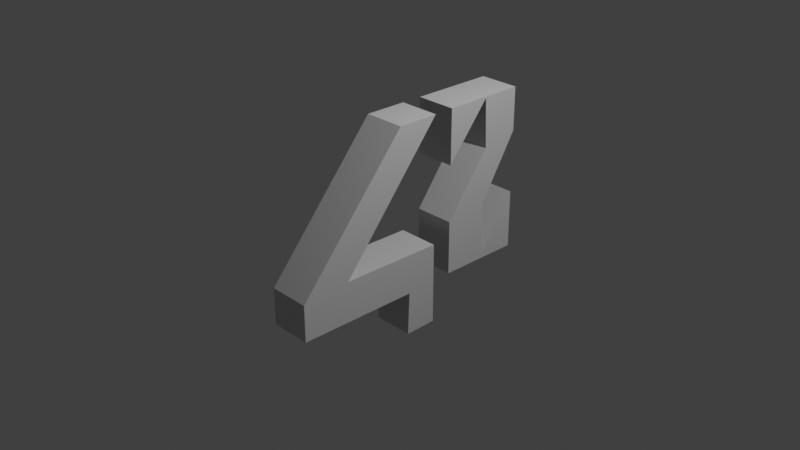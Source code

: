 # Source: untitled.blend  (saved by Blender 3.0.42; exported with 4.5.12 LTS)
import bpy
from mathutils import Matrix  # noqa: F401  (used for matrix-valued properties, if any)

bpy.ops.wm.read_factory_settings(use_empty=True)
scene = bpy.context.scene
scene.name = 'Scene'

# ---- collections
col_collection = bpy.data.collections.new('Collection'); scene.collection.children.link(col_collection)

# ---- materials (node trees are filled in below, after node groups)
mat_material_001 = bpy.data.materials.new('Material.001')
mat_material_001.use_transparent_shadow = False
mat_material_001.diffuse_color = (0.64, 0.64, 0.64, 1.0)
mat_material_001.roughness = 0.6733

# ---- material node trees
mat_material_001.use_nodes = True; mat_material_001.node_tree.nodes.clear()
_N = mat_material_001.node_tree.nodes; _L = mat_material_001.node_tree.links
n0 = _N.new('ShaderNodeBsdfPrincipled'); n0.name = 'Principled BSDF'; n0.location = (10, 300)
n0.distribution = 'GGX'
n0.subsurface_method = 'RANDOM_WALK_SKIN'
n0.inputs[0].default_value = (0.64, 0.64, 0.64, 1.0)
n0.inputs[2].default_value = 0.6733
n0.inputs[3].default_value = 1.0
n0.inputs[27].default_value = (0.0, 0.0, 0.0, 1.0)
n0.inputs[28].default_value = 1.0
n1 = _N.new('ShaderNodeOutputMaterial'); n1.name = 'Material Output'; n1.location = (300, 300)
_L.new(n0.outputs[0], n1.inputs[0])
n1.is_active_output = True

# ---- world
world_world = bpy.data.worlds.new('World'); scene.world = world_world
world_world.use_nodes = True; world_world.node_tree.nodes.clear()
_N = world_world.node_tree.nodes; _L = world_world.node_tree.links
n0 = _N.new('ShaderNodeOutputWorld'); n0.name = 'World Output'; n0.location = (300, 300)
n1 = _N.new('ShaderNodeBackground'); n1.name = 'Background'; n1.location = (10, 300)
n1.inputs[0].default_value = (0.05088, 0.05088, 0.05088, 1.0)
_L.new(n1.outputs[0], n0.inputs[0])
n0.is_active_output = True
world_world.color = (0.05088, 0.05088, 0.05088)
world_world.use_sun_shadow = False
world_world.sun_shadow_jitter_overblur = 0.0

# ---- cameras
cam_camera = bpy.data.cameras.new('Camera')
cam_camera.clip_end = 100.0
cam_camera.ortho_scale = 7.314

# ---- lights
light_light = bpy.data.lights.new('Light', 'POINT')
light_light.transmission_factor = 0.0
light_light.energy = 1000.0
light_light.shadow_soft_size = 0.1
light_light.shadow_maximum_resolution = 0.006
light_light.use_absolute_resolution = True

# ---- meshes
me_cube_001 = bpy.data.meshes.new('Cube.001')
me_cube_001.from_pydata([(0.2324, -0.7455, 1.478), (0.2324, -0.7455, 2.843), (-0.2275, -0.7455, 2.843), (-0.2275, -0.7455, 1.478), (0.2324, 1.12, 1.134), (-0.2275, 1.12, 1.134), (-0.2275, 1.12, 1.603), (0.2324, 1.12, 1.603), (-0.2274, 1.104, 0.4085), (-0.2274, 0.5073, 0.9015), (-0.2274, 1.119, 0.9015), (0.2324, -0.3403, 2.843), (-0.2275, -0.3403, 2.843), (-0.2275, -0.2945, 2.298), (-0.2275, -0.3052, 1.134), (0.2324, -0.3052, 1.134), (0.2324, -1.217, 1.134), (-0.2275, -1.217, 1.134), (0.2324, -0.2945, 2.298), (0.2324, -1.223, 1.497), (-0.2275, -1.223, 1.497), (-0.2274, -0.07552, -0.03762), (0.2237, -0.07552, -0.03762), (0.2237, -0.7312, -0.03762), (-0.2274, -0.7312, -0.03762), (0.2237, 0.5515, 0.3845), (0.2237, 0.6341, -0.03762), (0.2237, 1.119, -0.03762), (0.2237, 1.104, 0.4085), (0.2237, -0.1298, 0.9015), (-0.2274, -0.1298, 0.9015), (-0.2274, -0.7312, 0.9015), (0.2237, -0.7312, 0.9015), (0.2237, 1.119, 0.9015), (-0.2274, 1.119, -0.03762), (0.2237, 0.5073, 0.9015), (-0.2274, 0.5515, 0.3845), (-0.2274, 0.6341, -0.03762), (0.2237, -0.06677, 0.3986), (-0.2274, -0.06677, 0.3986), (0.2237, -0.6846, 0.3897), (-0.2274, -0.6846, 0.3897)], [], [(0, 1, 2, 3), (4, 5, 6, 7), (8, 9, 10), (11, 7, 6, 12), (13, 14, 3), (15, 16, 17, 14), (1, 11, 12, 2), (4, 18, 13, 5), (18, 15, 14, 13), (16, 19, 20, 17), (19, 0, 3, 20), (21, 22, 23, 24), (25, 26, 27, 28), (29, 30, 31, 32), (31, 24, 23, 32), (33, 27, 34, 10), (33, 10, 9, 35), (35, 9, 8, 28), (28, 8, 36, 25), (25, 36, 30, 29), (34, 27, 26, 37), (37, 26, 38, 39), (39, 38, 40, 41), (41, 40, 22, 21), (33, 35, 28), (41, 21, 24), (23, 22, 40), (18, 4, 7), (27, 33, 28), (32, 23, 40), (5, 13, 6), (36, 39, 30), (12, 13, 3, 2), (25, 38, 26), (38, 25, 29), (15, 0, 19, 16), (13, 12, 6), (1, 0, 18, 11), (15, 18, 0), (38, 29, 32, 40), (18, 7, 11), (20, 3, 14, 17), (39, 36, 37), (41, 24, 31), (8, 10, 34), (31, 30, 39, 41), (34, 37, 36, 8)])
me_cube_001.materials.append(mat_material_001)
me_cube_001.use_remesh_fix_poles = True
me_cube_001.use_remesh_preserve_attributes = False
me_cube_001.update()

# ---- objects
ob_light = bpy.data.objects.new('Light', light_light)
ob_camera = bpy.data.objects.new('Camera', cam_camera)
ob_cube_001 = bpy.data.objects.new('Cube.001', me_cube_001)

# ---- transforms, parenting, visibility, modifiers, constraints
ob_light.location = (4.076, 1.005, 5.904)
ob_light.rotation_euler = (0.6503, 0.05522, 1.866)
ob_light.lock_rotations_4d = False
ob_light.empty_display_type = 'ARROWS'
ob_light.color = (0.0, 0.0, 0.0, 0.0)
ob_light.lineart.crease_threshold = 0.0
ob_camera.location = (7.359, -6.926, 4.958)
ob_camera.rotation_euler = (1.109, 0.0, 0.8149)
ob_camera.lock_rotations_4d = False
ob_camera.empty_display_type = 'ARROWS'
ob_camera.color = (0.0, 0.0, 0.0, 0.0)
ob_camera.display_type = 'WIRE'
ob_camera.lineart.crease_threshold = 0.0
ob_cube_001.location = (0.0, 1.404, 0.0)
ob_cube_001.rotation_euler = (1.571, -0.0, 0.0)

# ---- collection membership
col_collection.objects.link(ob_light)
col_collection.objects.link(ob_camera)
col_collection.objects.link(ob_cube_001)

# ---- scene / render settings (as saved in the file)
scene.camera = ob_camera
scene.frame_start = 1; scene.frame_end = 250; scene.frame_set(1)
scene.render.engine = 'BLENDER_EEVEE_NEXT'
scene.cycles.sampling_pattern = 'TABULATED_SOBOL'
scene.cycles.use_light_tree = False
scene.view_settings.view_transform = 'Standard'
bpy.context.view_layer.update()
